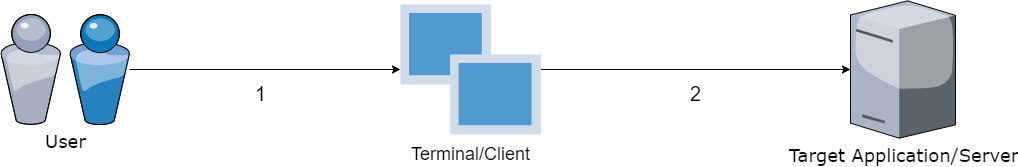

The diagram above was exported from draw.io. Its source (the exported page's mxGraphModel, read from the mxfile embedded in the PNG):
<mxGraphModel dx="1483" dy="827" grid="1" gridSize="10" guides="1" tooltips="1" connect="1" arrows="1" fold="1" page="1" pageScale="1" pageWidth="1100" pageHeight="850" background="none" math="0" shadow="0">
  <root>
    <mxCell id="0" />
    <mxCell id="1" parent="0" />
    <mxCell id="AgTrPlXcV_nY6WWjboDm-1" value="&lt;font style=&quot;font-size: 18px&quot;&gt;Target Application/Server&lt;/font&gt;" style="verticalLabelPosition=bottom;aspect=fixed;html=1;verticalAlign=top;strokeColor=none;shape=mxgraph.citrix.tower_server;rounded=0;shadow=0;comic=0;fontFamily=Verdana;" parent="1" vertex="1">
      <mxGeometry x="930" y="76.35" width="105" height="137.31" as="geometry" />
    </mxCell>
    <mxCell id="AgTrPlXcV_nY6WWjboDm-2" value="&lt;font style=&quot;font-size: 18px&quot;&gt;User&lt;/font&gt;" style="verticalLabelPosition=bottom;aspect=fixed;html=1;verticalAlign=top;strokeColor=none;shape=mxgraph.citrix.users;rounded=0;shadow=0;comic=0;fontFamily=Verdana;" parent="1" vertex="1">
      <mxGeometry x="80" y="90" width="129" height="110" as="geometry" />
    </mxCell>
    <mxCell id="AgTrPlXcV_nY6WWjboDm-27" value="&lt;font style=&quot;font-size: 18px&quot;&gt;Terminal/Client&lt;/font&gt;" style="verticalLabelPosition=bottom;sketch=0;aspect=fixed;html=1;verticalAlign=top;strokeColor=none;align=center;outlineConnect=0;shape=mxgraph.citrix.role_load_testing_launcher;fontSize=20;" parent="1" vertex="1">
      <mxGeometry x="480" y="79.97" width="140.31" height="130.05" as="geometry" />
    </mxCell>
    <mxCell id="AgTrPlXcV_nY6WWjboDm-32" value="" style="endArrow=classic;html=1;rounded=0;fontSize=20;" parent="1" edge="1" target="AgTrPlXcV_nY6WWjboDm-27" source="AgTrPlXcV_nY6WWjboDm-2">
      <mxGeometry width="50" height="50" relative="1" as="geometry">
        <mxPoint x="143.87" y="230" as="sourcePoint" />
        <mxPoint x="143.87" y="370" as="targetPoint" />
      </mxGeometry>
    </mxCell>
    <mxCell id="AgTrPlXcV_nY6WWjboDm-38" value="" style="endArrow=classic;html=1;rounded=0;fontSize=20;" parent="1" source="AgTrPlXcV_nY6WWjboDm-27" target="AgTrPlXcV_nY6WWjboDm-1" edge="1">
      <mxGeometry width="50" height="50" relative="1" as="geometry">
        <mxPoint x="200" y="744.4407268322229" as="sourcePoint" />
        <mxPoint x="340" y="740" as="targetPoint" />
      </mxGeometry>
    </mxCell>
    <mxCell id="TB47ySZ-9e2R4yiHbGod-1" value="&lt;font style=&quot;font-size: 20px&quot;&gt;1&lt;/font&gt;" style="text;html=1;align=center;verticalAlign=middle;resizable=0;points=[];autosize=1;strokeColor=none;fillColor=none;fontSize=18;" vertex="1" parent="1">
      <mxGeometry x="325" y="155" width="30" height="30" as="geometry" />
    </mxCell>
    <mxCell id="TB47ySZ-9e2R4yiHbGod-2" value="&lt;font style=&quot;font-size: 20px&quot;&gt;2&lt;/font&gt;" style="text;html=1;align=center;verticalAlign=middle;resizable=0;points=[];autosize=1;strokeColor=none;fillColor=none;fontSize=18;" vertex="1" parent="1">
      <mxGeometry x="760" y="155" width="30" height="30" as="geometry" />
    </mxCell>
  </root>
</mxGraphModel>